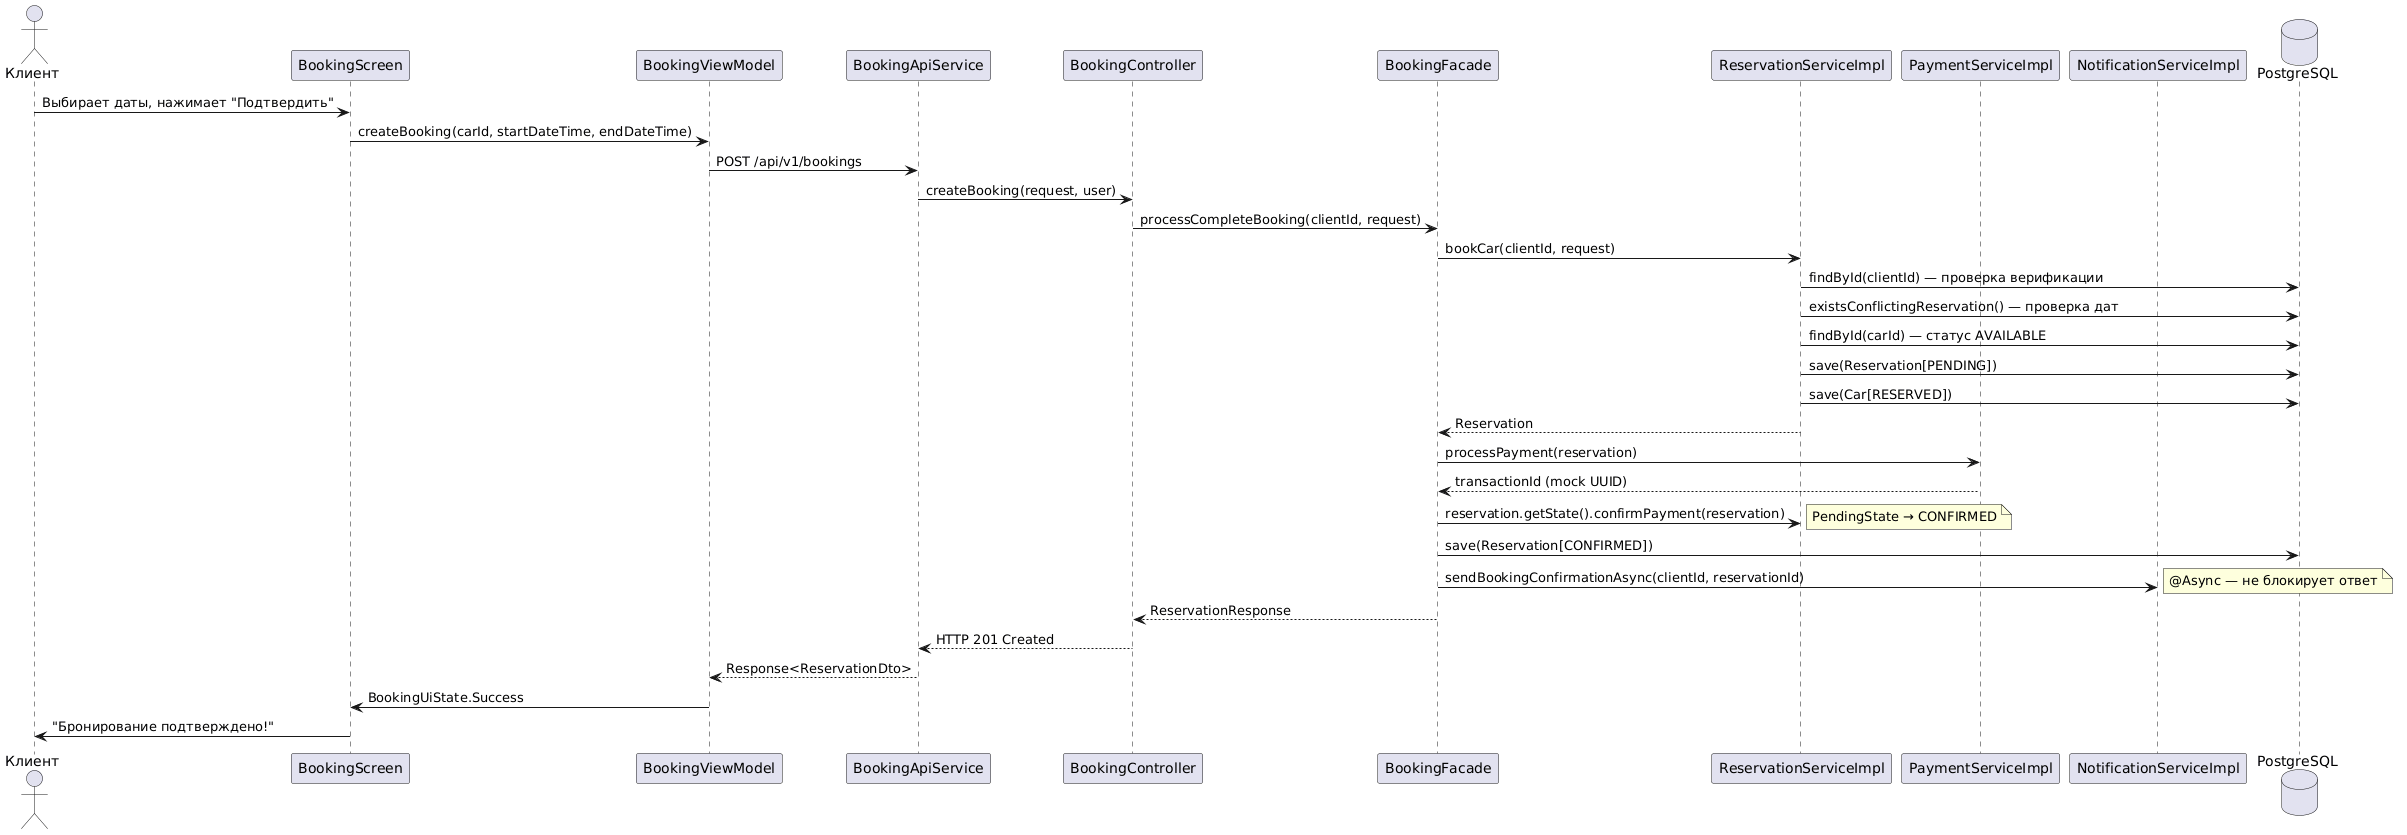

The diagram above was rendered by PlantUML. Its source (embedded in the PNG):
@startuml
actor "Клиент" as Client
participant "BookingScreen" as UI
participant "BookingViewModel" as VM
participant "BookingApiService" as API
participant "BookingController" as Ctrl
participant "BookingFacade" as Facade
participant "ReservationServiceImpl" as ResSvc
participant "PaymentServiceImpl" as PaySvc
participant "NotificationServiceImpl" as NotifSvc
database "PostgreSQL" as DB

Client -> UI: Выбирает даты, нажимает "Подтвердить"
UI -> VM: createBooking(carId, startDateTime, endDateTime)
VM -> API: POST /api/v1/bookings
API -> Ctrl: createBooking(request, user)
Ctrl -> Facade: processCompleteBooking(clientId, request)

Facade -> ResSvc: bookCar(clientId, request)
ResSvc -> DB: findById(clientId) — проверка верификации
ResSvc -> DB: existsConflictingReservation() — проверка дат
ResSvc -> DB: findById(carId) — статус AVAILABLE
ResSvc -> DB: save(Reservation[PENDING])
ResSvc -> DB: save(Car[RESERVED])
ResSvc --> Facade: Reservation

Facade -> PaySvc: processPayment(reservation)
PaySvc --> Facade: transactionId (mock UUID)

Facade -> ResSvc: reservation.getState().confirmPayment(reservation)
note right: PendingState → CONFIRMED
Facade -> DB: save(Reservation[CONFIRMED])

Facade -> NotifSvc: sendBookingConfirmationAsync(clientId, reservationId)
note right: @Async — не блокирует ответ

Facade --> Ctrl: ReservationResponse
Ctrl --> API: HTTP 201 Created
API --> VM: Response<ReservationDto>
VM -> UI: BookingUiState.Success
UI -> Client: "Бронирование подтверждено!"
@enduml